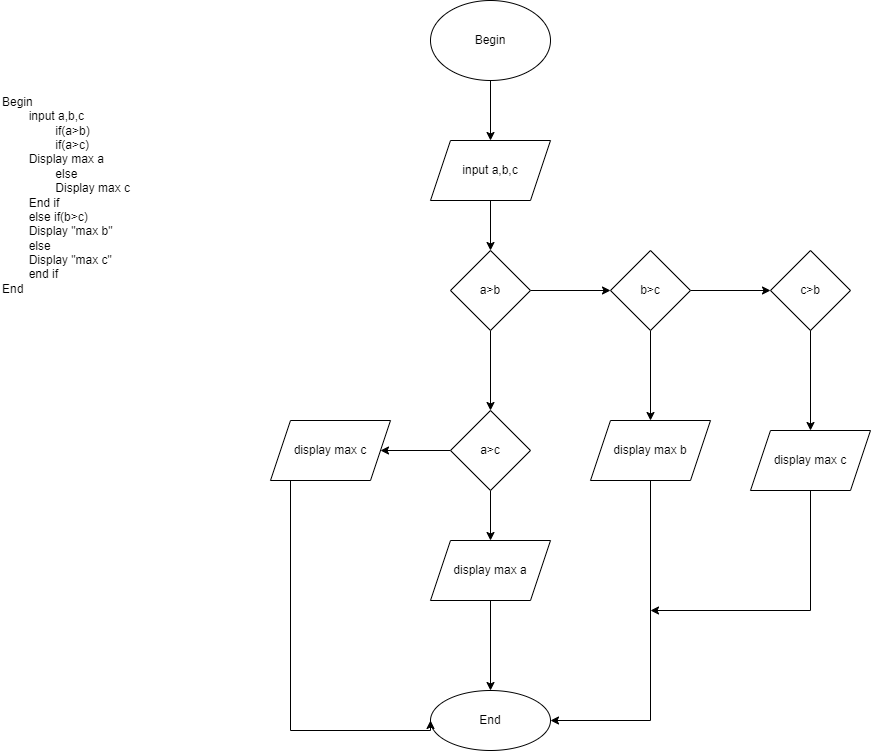

The diagram above was exported from draw.io. Its source (the exported page's mxGraphModel, read from the mxfile embedded in the PNG):
<mxGraphModel dx="1038" dy="539" grid="1" gridSize="10" guides="1" tooltips="1" connect="1" arrows="1" fold="1" page="1" pageScale="1" pageWidth="827" pageHeight="1169" math="0" shadow="0">
  <root>
    <mxCell id="0" />
    <mxCell id="1" parent="0" />
    <mxCell id="zfhHfmWrqPw92Sfe_vuv-1" value="Begin&amp;nbsp;&lt;br&gt;&lt;span style=&quot;white-space: pre;&quot;&gt;&#09;&lt;/span&gt;input a,b,c&lt;br&gt;&lt;span style=&quot;white-space: pre;&quot;&gt;&#09;&lt;span style=&quot;white-space: pre;&quot;&gt;&#09;&lt;/span&gt;&lt;/span&gt;if(a&amp;gt;b)&lt;br&gt;&lt;span style=&quot;white-space: pre;&quot;&gt;&#09;&lt;span style=&quot;white-space: pre;&quot;&gt;&#09;&lt;/span&gt;&lt;/span&gt;if(a&amp;gt;c)&lt;br&gt;&lt;span style=&quot;white-space: pre;&quot;&gt;&#09;&lt;/span&gt;Display max a&lt;br&gt;&lt;span style=&quot;white-space: pre;&quot;&gt;&#09;&lt;/span&gt;&lt;span style=&quot;white-space: pre;&quot;&gt;&#09;&lt;/span&gt;else&amp;nbsp;&lt;br&gt;&lt;span style=&quot;white-space: pre;&quot;&gt;&#09;&lt;/span&gt;&lt;span style=&quot;white-space: pre;&quot;&gt;&#09;&lt;/span&gt;Display max c&lt;br&gt;&lt;span style=&quot;white-space: pre;&quot;&gt;&#09;&lt;/span&gt;End if&lt;br&gt;&lt;span style=&quot;white-space: pre;&quot;&gt;&#09;&lt;/span&gt;else if(b&amp;gt;c)&lt;br&gt;&lt;span style=&quot;white-space: pre;&quot;&gt;&#09;&lt;/span&gt;Display &quot;max b&quot;&lt;br&gt;&lt;span style=&quot;white-space: pre;&quot;&gt;&#09;&lt;/span&gt;else&lt;br&gt;&lt;span style=&quot;white-space: pre;&quot;&gt;&#09;&lt;/span&gt;Display &quot;max c&quot;&lt;br&gt;&lt;span style=&quot;white-space: pre;&quot;&gt;&#09;&lt;/span&gt;end if&amp;nbsp;&lt;br&gt;&lt;div style=&quot;&quot;&gt;&lt;span style=&quot;background-color: initial;&quot;&gt;End&lt;/span&gt;&lt;/div&gt;" style="text;html=1;strokeColor=none;fillColor=none;align=left;verticalAlign=middle;whiteSpace=wrap;rounded=0;" vertex="1" parent="1">
      <mxGeometry x="10" y="370" width="310" height="190" as="geometry" />
    </mxCell>
    <mxCell id="zfhHfmWrqPw92Sfe_vuv-4" value="" style="edgeStyle=orthogonalEdgeStyle;rounded=0;orthogonalLoop=1;jettySize=auto;html=1;" edge="1" parent="1" source="zfhHfmWrqPw92Sfe_vuv-2" target="zfhHfmWrqPw92Sfe_vuv-3">
      <mxGeometry relative="1" as="geometry" />
    </mxCell>
    <mxCell id="zfhHfmWrqPw92Sfe_vuv-2" value="Begin" style="ellipse;whiteSpace=wrap;html=1;" vertex="1" parent="1">
      <mxGeometry x="440" y="270" width="120" height="80" as="geometry" />
    </mxCell>
    <mxCell id="zfhHfmWrqPw92Sfe_vuv-6" value="" style="edgeStyle=orthogonalEdgeStyle;rounded=0;orthogonalLoop=1;jettySize=auto;html=1;" edge="1" parent="1" source="zfhHfmWrqPw92Sfe_vuv-3" target="zfhHfmWrqPw92Sfe_vuv-5">
      <mxGeometry relative="1" as="geometry" />
    </mxCell>
    <mxCell id="zfhHfmWrqPw92Sfe_vuv-3" value="input a,b,c" style="shape=parallelogram;perimeter=parallelogramPerimeter;whiteSpace=wrap;html=1;fixedSize=1;" vertex="1" parent="1">
      <mxGeometry x="440" y="410" width="120" height="60" as="geometry" />
    </mxCell>
    <mxCell id="zfhHfmWrqPw92Sfe_vuv-8" value="" style="edgeStyle=orthogonalEdgeStyle;rounded=0;orthogonalLoop=1;jettySize=auto;html=1;" edge="1" parent="1" source="zfhHfmWrqPw92Sfe_vuv-5" target="zfhHfmWrqPw92Sfe_vuv-7">
      <mxGeometry relative="1" as="geometry" />
    </mxCell>
    <mxCell id="zfhHfmWrqPw92Sfe_vuv-14" value="" style="edgeStyle=orthogonalEdgeStyle;rounded=0;orthogonalLoop=1;jettySize=auto;html=1;" edge="1" parent="1" source="zfhHfmWrqPw92Sfe_vuv-5" target="zfhHfmWrqPw92Sfe_vuv-13">
      <mxGeometry relative="1" as="geometry" />
    </mxCell>
    <mxCell id="zfhHfmWrqPw92Sfe_vuv-5" value="a&amp;gt;b" style="rhombus;whiteSpace=wrap;html=1;" vertex="1" parent="1">
      <mxGeometry x="460" y="520" width="80" height="80" as="geometry" />
    </mxCell>
    <mxCell id="zfhHfmWrqPw92Sfe_vuv-10" value="" style="edgeStyle=orthogonalEdgeStyle;rounded=0;orthogonalLoop=1;jettySize=auto;html=1;" edge="1" parent="1" source="zfhHfmWrqPw92Sfe_vuv-7" target="zfhHfmWrqPw92Sfe_vuv-9">
      <mxGeometry relative="1" as="geometry" />
    </mxCell>
    <mxCell id="zfhHfmWrqPw92Sfe_vuv-24" value="" style="edgeStyle=orthogonalEdgeStyle;rounded=0;orthogonalLoop=1;jettySize=auto;html=1;" edge="1" parent="1" source="zfhHfmWrqPw92Sfe_vuv-7" target="zfhHfmWrqPw92Sfe_vuv-23">
      <mxGeometry relative="1" as="geometry" />
    </mxCell>
    <mxCell id="zfhHfmWrqPw92Sfe_vuv-7" value="b&amp;gt;c" style="rhombus;whiteSpace=wrap;html=1;" vertex="1" parent="1">
      <mxGeometry x="620" y="520" width="80" height="80" as="geometry" />
    </mxCell>
    <mxCell id="zfhHfmWrqPw92Sfe_vuv-12" value="" style="edgeStyle=orthogonalEdgeStyle;rounded=0;orthogonalLoop=1;jettySize=auto;html=1;" edge="1" parent="1" source="zfhHfmWrqPw92Sfe_vuv-9" target="zfhHfmWrqPw92Sfe_vuv-11">
      <mxGeometry relative="1" as="geometry" />
    </mxCell>
    <mxCell id="zfhHfmWrqPw92Sfe_vuv-9" value="c&amp;gt;b" style="rhombus;whiteSpace=wrap;html=1;" vertex="1" parent="1">
      <mxGeometry x="780" y="520" width="80" height="80" as="geometry" />
    </mxCell>
    <mxCell id="zfhHfmWrqPw92Sfe_vuv-27" style="edgeStyle=none;rounded=0;orthogonalLoop=1;jettySize=auto;html=1;exitX=0.5;exitY=1;exitDx=0;exitDy=0;" edge="1" parent="1" source="zfhHfmWrqPw92Sfe_vuv-11">
      <mxGeometry relative="1" as="geometry">
        <mxPoint x="660" y="880" as="targetPoint" />
        <Array as="points">
          <mxPoint x="820" y="880" />
        </Array>
      </mxGeometry>
    </mxCell>
    <mxCell id="zfhHfmWrqPw92Sfe_vuv-11" value="display max c" style="shape=parallelogram;perimeter=parallelogramPerimeter;whiteSpace=wrap;html=1;fixedSize=1;" vertex="1" parent="1">
      <mxGeometry x="760" y="700" width="120" height="60" as="geometry" />
    </mxCell>
    <mxCell id="zfhHfmWrqPw92Sfe_vuv-16" value="" style="edgeStyle=orthogonalEdgeStyle;rounded=0;orthogonalLoop=1;jettySize=auto;html=1;" edge="1" parent="1" source="zfhHfmWrqPw92Sfe_vuv-13" target="zfhHfmWrqPw92Sfe_vuv-15">
      <mxGeometry relative="1" as="geometry" />
    </mxCell>
    <mxCell id="zfhHfmWrqPw92Sfe_vuv-22" value="" style="edgeStyle=orthogonalEdgeStyle;rounded=0;orthogonalLoop=1;jettySize=auto;html=1;" edge="1" parent="1" source="zfhHfmWrqPw92Sfe_vuv-13" target="zfhHfmWrqPw92Sfe_vuv-21">
      <mxGeometry relative="1" as="geometry" />
    </mxCell>
    <mxCell id="zfhHfmWrqPw92Sfe_vuv-13" value="a&amp;gt;c" style="rhombus;whiteSpace=wrap;html=1;" vertex="1" parent="1">
      <mxGeometry x="460" y="680" width="80" height="80" as="geometry" />
    </mxCell>
    <mxCell id="zfhHfmWrqPw92Sfe_vuv-18" value="" style="edgeStyle=orthogonalEdgeStyle;rounded=0;orthogonalLoop=1;jettySize=auto;html=1;" edge="1" parent="1" source="zfhHfmWrqPw92Sfe_vuv-15" target="zfhHfmWrqPw92Sfe_vuv-17">
      <mxGeometry relative="1" as="geometry" />
    </mxCell>
    <mxCell id="zfhHfmWrqPw92Sfe_vuv-15" value="display max a" style="shape=parallelogram;perimeter=parallelogramPerimeter;whiteSpace=wrap;html=1;fixedSize=1;" vertex="1" parent="1">
      <mxGeometry x="440" y="810" width="120" height="60" as="geometry" />
    </mxCell>
    <mxCell id="zfhHfmWrqPw92Sfe_vuv-17" value="End" style="ellipse;whiteSpace=wrap;html=1;" vertex="1" parent="1">
      <mxGeometry x="440" y="960" width="120" height="60" as="geometry" />
    </mxCell>
    <mxCell id="zfhHfmWrqPw92Sfe_vuv-25" style="edgeStyle=orthogonalEdgeStyle;rounded=0;orthogonalLoop=1;jettySize=auto;html=1;entryX=0;entryY=0.5;entryDx=0;entryDy=0;" edge="1" parent="1" source="zfhHfmWrqPw92Sfe_vuv-21" target="zfhHfmWrqPw92Sfe_vuv-17">
      <mxGeometry relative="1" as="geometry">
        <mxPoint x="430" y="1024" as="targetPoint" />
        <Array as="points">
          <mxPoint x="300" y="1000" />
          <mxPoint x="440" y="1000" />
        </Array>
      </mxGeometry>
    </mxCell>
    <mxCell id="zfhHfmWrqPw92Sfe_vuv-21" value="display max c" style="shape=parallelogram;perimeter=parallelogramPerimeter;whiteSpace=wrap;html=1;fixedSize=1;" vertex="1" parent="1">
      <mxGeometry x="280" y="690" width="120" height="60" as="geometry" />
    </mxCell>
    <mxCell id="zfhHfmWrqPw92Sfe_vuv-26" style="edgeStyle=orthogonalEdgeStyle;rounded=0;orthogonalLoop=1;jettySize=auto;html=1;exitX=0.5;exitY=1;exitDx=0;exitDy=0;entryX=1;entryY=0.5;entryDx=0;entryDy=0;" edge="1" parent="1" source="zfhHfmWrqPw92Sfe_vuv-23" target="zfhHfmWrqPw92Sfe_vuv-17">
      <mxGeometry relative="1" as="geometry" />
    </mxCell>
    <mxCell id="zfhHfmWrqPw92Sfe_vuv-23" value="display max b" style="shape=parallelogram;perimeter=parallelogramPerimeter;whiteSpace=wrap;html=1;fixedSize=1;" vertex="1" parent="1">
      <mxGeometry x="600" y="690" width="120" height="60" as="geometry" />
    </mxCell>
  </root>
</mxGraphModel>